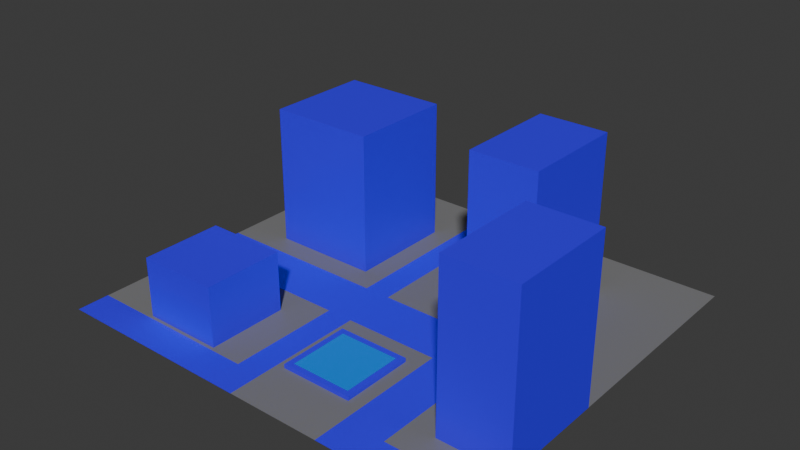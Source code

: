 # Source: hub_test.blend  (saved by Blender 4.1.23; exported with 4.5.12 LTS)
import bpy
from mathutils import Matrix  # noqa: F401  (used for matrix-valued properties, if any)

bpy.ops.wm.read_factory_settings(use_empty=True)
scene = bpy.context.scene
scene.name = 'Scene'

# ---- collections
col_collection = bpy.data.collections.new('Collection'); scene.collection.children.link(col_collection)

# ---- materials (node trees are filled in below, after node groups)
mat_material_001 = bpy.data.materials.new('Material.001')
mat_material_001.use_transparent_shadow = False
mat_material_003 = bpy.data.materials.new('Material.003')
mat_material_003.use_transparent_shadow = False
mat_material_002 = bpy.data.materials.new('Material.002')
mat_material_002.use_transparent_shadow = False

# ---- material node trees
mat_material_001.use_nodes = True; mat_material_001.node_tree.nodes.clear()
_N = mat_material_001.node_tree.nodes; _L = mat_material_001.node_tree.links
n0 = _N.new('ShaderNodeBsdfPrincipled'); n0.name = 'Principled BSDF'; n0.location = (10, 300)
n0.inputs[0].default_value = (0.03857, 0.002302, 1.0, 1.0)
n1 = _N.new('ShaderNodeOutputMaterial'); n1.name = 'Material Output'; n1.location = (300, 300)
_L.new(n0.outputs[0], n1.inputs[0])
n1.is_active_output = True
mat_material_003.use_nodes = True; mat_material_003.node_tree.nodes.clear()
_N = mat_material_003.node_tree.nodes; _L = mat_material_003.node_tree.links
n0 = _N.new('ShaderNodeBsdfPrincipled'); n0.name = 'Principled BSDF'; n0.location = (10, 300)
n0.inputs[0].default_value = (0.2088, 0.2088, 0.2088, 1.0)
n1 = _N.new('ShaderNodeOutputMaterial'); n1.name = 'Material Output'; n1.location = (300, 300)
_L.new(n0.outputs[0], n1.inputs[0])
n1.is_active_output = True
mat_material_002.use_nodes = True; mat_material_002.node_tree.nodes.clear()
_N = mat_material_002.node_tree.nodes; _L = mat_material_002.node_tree.links
n0 = _N.new('ShaderNodeBsdfPrincipled'); n0.name = 'Principled BSDF'; n0.location = (10, 300)
n0.inputs[0].default_value = (0.0, 0.2594, 0.8997, 1.0)
n1 = _N.new('ShaderNodeOutputMaterial'); n1.name = 'Material Output'; n1.location = (300, 300)
_L.new(n0.outputs[0], n1.inputs[0])
n1.is_active_output = True

# ---- world
world_world = bpy.data.worlds.new('World'); scene.world = world_world
world_world.use_nodes = True; world_world.node_tree.nodes.clear()
_N = world_world.node_tree.nodes; _L = world_world.node_tree.links
n0 = _N.new('ShaderNodeOutputWorld'); n0.name = 'World Output'; n0.location = (300, 300)
n1 = _N.new('ShaderNodeBackground'); n1.name = 'Background'; n1.location = (10, 300)
n1.inputs[0].default_value = (0.05088, 0.05088, 0.05088, 1.0)
_L.new(n1.outputs[0], n0.inputs[0])
n0.is_active_output = True
world_world.color = (0.05088, 0.05088, 0.05088)
world_world.use_sun_shadow = False
world_world.sun_shadow_jitter_overblur = 0.0

# ---- meshes
me_cube_002 = bpy.data.meshes.new('Cube.002')
me_cube_002.from_pydata([(2.237, 0.4332, -5.96e-08), (2.237, 0.4332, 2.982), (2.237, 2.433, -5.96e-08), (2.237, 2.433, 2.982), (4.237, 0.4332, -5.96e-08), (4.237, 0.4332, 2.982), (4.237, 2.433, -5.96e-08), (4.237, 2.433, 2.982), (-5.657, -3.64, 0.0), (6.877, -3.64, 0.0), (-5.657, 3.64, 0.0), (6.877, 3.64, 0.0), (-0.5675, -3.64, 0.0), (-0.5675, 3.64, 0.0), (1.689, -3.64, 0.0), (1.689, 3.64, 0.0), (4.087, -3.64, 0.0), (4.087, 3.64, 0.0), (-5.657, 0.0, 0.0), (6.877, 0.0, 0.0), (-0.5675, 0.0, 0.0), (1.689, 0.0, 0.0), (4.087, 0.0, 0.0), (-5.657, -0.9579, 0.0), (6.877, -0.9579, 0.0), (-0.5675, -0.9579, 0.0), (1.689, -0.9579, 0.0), (4.087, -0.9579, 0.0), (2.891, 3.64, 0.0), (2.891, -3.64, 0.0), (2.891, 0.0, 0.0), (2.891, -0.9579, 0.0), (0.1829, 3.64, 0.0), (0.1829, -3.64, 0.0), (0.1829, 0.0, 0.0), (0.1829, -0.9579, 0.0), (-5.657, -3.039, 0.0), (6.877, -3.039, 0.0), (-0.5675, -3.039, 0.0), (1.689, -3.039, 0.0), (4.087, -3.039, 0.0), (2.891, -3.039, 0.0), (0.1829, -3.039, 0.0), (-4.305, 0.4332, 0.0), (-4.305, 0.4332, 2.612), (-4.305, 2.433, 0.0), (-4.305, 2.433, 2.612), (-1.197, 0.4332, 0.0), (-1.197, 0.4332, 2.612), (-1.197, 2.433, 0.0), (-1.197, 2.433, 2.612), (4.877, -2.51, 0.0), (4.877, -2.51, 2.982), (4.877, -0.51, 0.0), (4.877, -0.51, 2.982), (6.877, -2.51, 0.0), (6.877, -2.51, 2.982), (6.877, -0.51, 0.0), (6.877, -0.51, 2.982), (-3.904, -2.971, 0.0), (-3.904, -2.971, 1.107), (-3.904, -1.466, 0.0), (-3.904, -1.466, 1.107), (-1.566, -2.971, 0.0), (-1.566, -2.971, 1.107), (-1.566, -1.466, 0.0), (-1.566, -1.466, 1.107), (0.4138, -2.65, 0.0), (0.5823, -2.542, 0.0719), (0.4138, -1.314, 0.0), (0.5823, -1.422, 0.0719), (2.49, -2.65, 0.0), (2.322, -2.542, 0.0719), (2.49, -1.314, 0.0), (2.322, -1.422, 0.0719), (0.4138, -2.65, 0.0719), (0.4138, -1.314, 0.0719), (2.49, -1.314, 0.0719), (2.49, -2.65, 0.0719)], [], [(0, 1, 3, 2), (2, 3, 7, 6), (6, 7, 5, 4), (4, 5, 1, 0), (2, 6, 4, 0), (7, 3, 1, 5), (22, 19, 11, 17), (18, 20, 13, 10), (34, 21, 15, 32), (30, 22, 17, 28), (31, 27, 22, 30), (35, 26, 21, 34), (23, 25, 20, 18), (27, 24, 19, 22), (40, 37, 24, 27), (36, 38, 25, 23), (42, 39, 26, 35), (41, 40, 27, 31), (39, 41, 31, 26), (26, 31, 30, 21), (21, 30, 28, 15), (38, 42, 35, 25), (25, 35, 34, 20), (20, 34, 32, 13), (12, 33, 42, 38), (14, 29, 41, 39), (29, 16, 40, 41), (33, 14, 39, 42), (8, 12, 38, 36), (16, 9, 37, 40), (43, 44, 46, 45), (45, 46, 50, 49), (49, 50, 48, 47), (47, 48, 44, 43), (45, 49, 47, 43), (50, 46, 44, 48), (51, 52, 54, 53), (53, 54, 58, 57), (57, 58, 56, 55), (55, 56, 52, 51), (53, 57, 55, 51), (58, 54, 52, 56), (59, 60, 62, 61), (61, 62, 66, 65), (65, 66, 64, 63), (63, 64, 60, 59), (61, 65, 63, 59), (66, 62, 60, 64), (67, 75, 76, 69), (69, 76, 77, 73), (73, 77, 78, 71), (71, 78, 75, 67), (69, 73, 71, 67), (74, 70, 68, 72), (68, 70, 76, 75), (70, 74, 77, 76), (74, 72, 78, 77), (72, 68, 75, 78)])
me_cube_002.polygons.foreach_set('material_index', [0, 0, 0, 0, 0, 0, 1, 1, 1, 1, 0, 0, 0, 1, 1, 1, 1, 0, 1, 0, 1, 0, 0, 0, 0, 1, 0, 1, 0, 0, 0, 0, 0, 0, 0, 0, 0, 0, 0, 0, 0, 0, 0, 0, 0, 0, 0, 0, 0, 0, 0, 0, 0, 2, 0, 0, 0, 0])
_uv = me_cube_002.uv_layers.new(name='UVMap')
_uv.uv.foreach_set('vector', [0.375, 0.0, 0.625, 0.0, 0.625, 0.25, 0.375, 0.25, 0.375, 0.25, 0.625, 0.25, 0.625, 0.5, 0.375, 0.5, 0.375, 0.5, 0.625, 0.5, 0.625, 0.75, 0.375, 0.75, 0.375, 0.75, 0.625, 0.75, 0.625, 1.0, 0.375, 1.0, 0.125, 0.5, 0.375, 0.5, 0.375, 0.75, 0.125, 0.75, 0.625, 0.5, 0.875, 0.5, 0.875, 0.75, 0.625, 0.75, 0.8613, 0.5, 1.0, 0.5, 1.0, 1.0, 0.8613, 1.0, 0.0, 0.5, 0.4498, 0.5, 0.4498, 1.0, 0.0, 1.0, 0.5162, 0.5, 0.6493, 0.5, 0.6493, 1.0, 0.5162, 1.0, 0.7555, 0.5, 0.8613, 0.5, 0.8613, 1.0, 0.7555, 1.0, 0.7555, 0.3684, 0.8613, 0.3684, 0.8613, 0.5, 0.7555, 0.5, 0.5162, 0.3684, 0.6493, 0.3684, 0.6493, 0.5, 0.5162, 0.5, 0.0, 0.3684, 0.4498, 0.3684, 0.4498, 0.5, 0.0, 0.5, 0.8613, 0.3684, 1.0, 0.3684, 1.0, 0.5, 0.8613, 0.5, 0.8613, 0.08259, 1.0, 0.08259, 1.0, 0.3684, 0.8613, 0.3684, 0.0, 0.08259, 0.4498, 0.08259, 0.4498, 0.3684, 0.0, 0.3684, 0.5162, 0.08259, 0.6493, 0.08259, 0.6493, 0.3684, 0.5162, 0.3684, 0.7555, 0.08259, 0.8613, 0.08259, 0.8613, 0.3684, 0.7555, 0.3684, 0.6493, 0.08259, 0.7555, 0.08259, 0.7555, 0.3684, 0.6493, 0.3684, 0.6493, 0.3684, 0.7555, 0.3684, 0.7555, 0.5, 0.6493, 0.5, 0.6493, 0.5, 0.7555, 0.5, 0.7555, 1.0, 0.6493, 1.0, 0.4498, 0.08259, 0.5162, 0.08259, 0.5162, 0.3684, 0.4498, 0.3684, 0.4498, 0.3684, 0.5162, 0.3684, 0.5162, 0.5, 0.4498, 0.5, 0.4498, 0.5, 0.5162, 0.5, 0.5162, 1.0, 0.4498, 1.0, 0.4498, 0.0, 0.5162, 0.0, 0.5162, 0.08259, 0.4498, 0.08259, 0.6493, 0.0, 0.7555, 0.0, 0.7555, 0.08259, 0.6493, 0.08259, 0.7555, 0.0, 0.8613, 0.0, 0.8613, 0.08259, 0.7555, 0.08259, 0.5162, 0.0, 0.6493, 0.0, 0.6493, 0.08259, 0.5162, 0.08259, 0.0, 0.0, 0.4498, 0.0, 0.4498, 0.08259, 0.0, 0.08259, 0.8613, 0.0, 1.0, 0.0, 1.0, 0.08259, 0.8613, 0.08259, 0.375, 0.0, 0.625, 0.0, 0.625, 0.25, 0.375, 0.25, 0.375, 0.25, 0.625, 0.25, 0.625, 0.5, 0.375, 0.5, 0.375, 0.5, 0.625, 0.5, 0.625, 0.75, 0.375, 0.75, 0.375, 0.75, 0.625, 0.75, 0.625, 1.0, 0.375, 1.0, 0.125, 0.5, 0.375, 0.5, 0.375, 0.75, 0.125, 0.75, 0.625, 0.5, 0.875, 0.5, 0.875, 0.75, 0.625, 0.75, 0.375, 0.0, 0.625, 0.0, 0.625, 0.25, 0.375, 0.25, 0.375, 0.25, 0.625, 0.25, 0.625, 0.5, 0.375, 0.5, 0.375, 0.5, 0.625, 0.5, 0.625, 0.75, 0.375, 0.75, 0.375, 0.75, 0.625, 0.75, 0.625, 1.0, 0.375, 1.0, 0.125, 0.5, 0.375, 0.5, 0.375, 0.75, 0.125, 0.75, 0.625, 0.5, 0.875, 0.5, 0.875, 0.75, 0.625, 0.75, 0.375, 0.0, 0.625, 0.0, 0.625, 0.25, 0.375, 0.25, 0.375, 0.25, 0.625, 0.25, 0.625, 0.5, 0.375, 0.5, 0.375, 0.5, 0.625, 0.5, 0.625, 0.75, 0.375, 0.75, 0.375, 0.75, 0.625, 0.75, 0.625, 1.0, 0.375, 1.0, 0.125, 0.5, 0.375, 0.5, 0.375, 0.75, 0.125, 0.75, 0.625, 0.5, 0.875, 0.5, 0.875, 0.75, 0.625, 0.75, 0.375, 0.0, 0.625, 0.0, 0.625, 0.25, 0.375, 0.25, 0.375, 0.25, 0.625, 0.25, 0.625, 0.5, 0.375, 0.5, 0.375, 0.5, 0.625, 0.5, 0.625, 0.75, 0.375, 0.75, 0.375, 0.75, 0.625, 0.75, 0.625, 1.0, 0.375, 1.0, 0.125, 0.5, 0.375, 0.5, 0.375, 0.75, 0.125, 0.75, 0.6453, 0.5203, 0.8547, 0.5203, 0.8547, 0.7297, 0.6453, 0.7297, 0.8547, 0.7297, 0.8547, 0.5203, 0.875, 0.5, 0.875, 0.75, 0.8547, 0.5203, 0.6453, 0.5203, 0.625, 0.5, 0.875, 0.5, 0.6453, 0.5203, 0.6453, 0.7297, 0.625, 0.75, 0.625, 0.5, 0.6453, 0.7297, 0.8547, 0.7297, 0.875, 0.75, 0.625, 0.75])
me_cube_002.materials.append(mat_material_001)
me_cube_002.materials.append(mat_material_003)
me_cube_002.materials.append(mat_material_002)
me_cube_002.update()

# ---- objects
ob_hub_col = bpy.data.objects.new('hub-col', me_cube_002)

# ---- transforms, parenting, visibility, modifiers, constraints
ob_hub_col.location = (4.768e-07, 2.384e-07, 2.384e-07)
ob_hub_col.scale = (1.768, 2.747, 2.747)

# ---- collection membership
col_collection.objects.link(ob_hub_col)

# ---- scene / render settings (as saved in the file)
scene.frame_start = 1; scene.frame_end = 250; scene.frame_set(1)
scene.render.engine = 'BLENDER_EEVEE_NEXT'
scene.cycles.sampling_pattern = 'TABULATED_SOBOL'
scene.eevee.ray_tracing_options.trace_max_roughness = 0.0
bpy.context.view_layer.update()

# ---- added for rendering (the .blend has no active camera and no usable light): camera, sun
cam_auto = bpy.data.cameras.new('AutoCamera')
cam_auto.lens = 50.0
cam_auto.sensor_width = 36.0
cam_auto.clip_end = 1000.0
ob_auto_camera = bpy.data.objects.new('AutoCamera', cam_auto)
scene.collection.objects.link(ob_auto_camera)
ob_auto_camera.location = (29.716, -34.3652, 27.0065)
ob_auto_camera.rotation_euler = (1.09748, -7.21219e-08, 0.694738)
scene.camera = ob_auto_camera
light_auto_sun = bpy.data.lights.new('AutoSun', 'SUN')
light_auto_sun.energy = 3.0
light_auto_sun.angle = 0.0523599
ob_auto_sun = bpy.data.objects.new('AutoSun', light_auto_sun)
scene.collection.objects.link(ob_auto_sun)
ob_auto_sun.rotation_euler = (0.872665, 0.174533, 0.523599)
bpy.context.view_layer.update()
